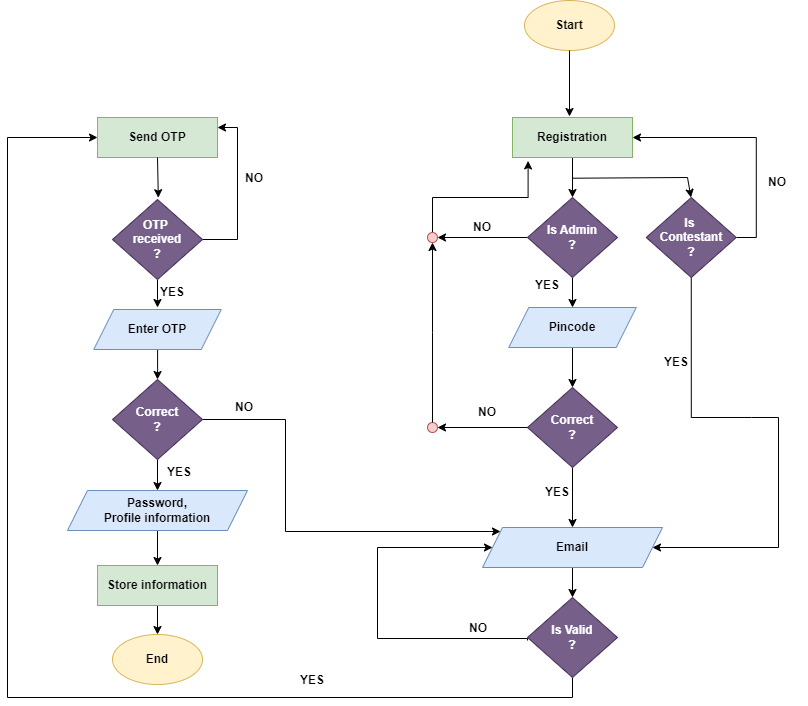

The diagram above was exported from draw.io. Its source (the exported page's mxGraphModel, read from the mxfile embedded in the PNG):
<mxGraphModel dx="1050" dy="565" grid="0" gridSize="10" guides="1" tooltips="1" connect="1" arrows="1" fold="1" page="1" pageScale="1" pageWidth="850" pageHeight="1100" math="0" shadow="0">
  <root>
    <mxCell id="0" />
    <mxCell id="1" parent="0" />
    <mxCell id="G7QfSokvVwDWU3bzImGe-1" value="&lt;b&gt;Start&lt;/b&gt;" style="ellipse;whiteSpace=wrap;html=1;fillColor=#fff2cc;strokeColor=#d6b656;" parent="1" vertex="1">
      <mxGeometry x="557" y="63" width="90" height="50" as="geometry" />
    </mxCell>
    <mxCell id="G7QfSokvVwDWU3bzImGe-4" value="" style="endArrow=classic;html=1;rounded=0;exitX=0.5;exitY=1;exitDx=0;exitDy=0;" parent="1" source="G7QfSokvVwDWU3bzImGe-1" edge="1">
      <mxGeometry width="50" height="50" relative="1" as="geometry">
        <mxPoint x="390" y="130" as="sourcePoint" />
        <mxPoint x="602" y="179" as="targetPoint" />
      </mxGeometry>
    </mxCell>
    <mxCell id="G7QfSokvVwDWU3bzImGe-5" value="&lt;b&gt;Send OTP&lt;/b&gt;" style="rounded=0;whiteSpace=wrap;html=1;fillColor=#d5e8d4;strokeColor=#82b366;" parent="1" vertex="1">
      <mxGeometry x="130" y="180" width="120" height="40" as="geometry" />
    </mxCell>
    <mxCell id="G7QfSokvVwDWU3bzImGe-58" style="edgeStyle=orthogonalEdgeStyle;rounded=0;orthogonalLoop=1;jettySize=auto;html=1;entryX=0.5;entryY=0;entryDx=0;entryDy=0;" parent="1" source="G7QfSokvVwDWU3bzImGe-6" target="G7QfSokvVwDWU3bzImGe-56" edge="1">
      <mxGeometry relative="1" as="geometry" />
    </mxCell>
    <mxCell id="G7QfSokvVwDWU3bzImGe-6" value="&lt;b&gt;Registration&lt;/b&gt;" style="rounded=0;whiteSpace=wrap;html=1;fillColor=#d5e8d4;strokeColor=#82b366;" parent="1" vertex="1">
      <mxGeometry x="545" y="180" width="120" height="40" as="geometry" />
    </mxCell>
    <mxCell id="G7QfSokvVwDWU3bzImGe-11" value="" style="endArrow=classic;html=1;rounded=0;exitX=0.5;exitY=1;exitDx=0;exitDy=0;entryX=0.449;entryY=0.005;entryDx=0;entryDy=0;entryPerimeter=0;" parent="1" source="G7QfSokvVwDWU3bzImGe-5" edge="1">
      <mxGeometry width="50" height="50" relative="1" as="geometry">
        <mxPoint x="260" y="250" as="sourcePoint" />
        <mxPoint x="190.81999999999994" y="260.20000000000005" as="targetPoint" />
      </mxGeometry>
    </mxCell>
    <mxCell id="8mwjDF06snm8M_GWOM34-4" style="edgeStyle=orthogonalEdgeStyle;rounded=0;orthogonalLoop=1;jettySize=auto;html=1;entryX=0.5;entryY=0;entryDx=0;entryDy=0;" edge="1" parent="1" source="G7QfSokvVwDWU3bzImGe-12">
      <mxGeometry relative="1" as="geometry">
        <mxPoint x="190" y="370" as="targetPoint" />
      </mxGeometry>
    </mxCell>
    <mxCell id="8mwjDF06snm8M_GWOM34-14" style="edgeStyle=orthogonalEdgeStyle;rounded=0;orthogonalLoop=1;jettySize=auto;html=1;entryX=1;entryY=0.25;entryDx=0;entryDy=0;" edge="1" parent="1" source="G7QfSokvVwDWU3bzImGe-12" target="G7QfSokvVwDWU3bzImGe-5">
      <mxGeometry relative="1" as="geometry">
        <Array as="points">
          <mxPoint x="270" y="302" />
          <mxPoint x="270" y="190" />
        </Array>
      </mxGeometry>
    </mxCell>
    <mxCell id="G7QfSokvVwDWU3bzImGe-12" value="&lt;b&gt;OTP&amp;nbsp;&lt;/b&gt;&lt;div&gt;&lt;b&gt;received&lt;/b&gt;&lt;div&gt;&lt;b&gt;?&lt;/b&gt;&lt;/div&gt;&lt;/div&gt;" style="rhombus;whiteSpace=wrap;html=1;fillColor=#76608a;strokeColor=#432D57;fontColor=#ffffff;" parent="1" vertex="1">
      <mxGeometry x="145" y="262" width="90" height="80" as="geometry" />
    </mxCell>
    <mxCell id="G7QfSokvVwDWU3bzImGe-119" style="edgeStyle=orthogonalEdgeStyle;rounded=0;orthogonalLoop=1;jettySize=auto;html=1;exitX=0;exitY=0.5;exitDx=0;exitDy=0;entryX=1;entryY=0.5;entryDx=0;entryDy=0;" parent="1" source="G7QfSokvVwDWU3bzImGe-56" target="G7QfSokvVwDWU3bzImGe-117" edge="1">
      <mxGeometry relative="1" as="geometry" />
    </mxCell>
    <mxCell id="G7QfSokvVwDWU3bzImGe-121" style="edgeStyle=orthogonalEdgeStyle;rounded=0;orthogonalLoop=1;jettySize=auto;html=1;exitX=0.5;exitY=1;exitDx=0;exitDy=0;entryX=0.5;entryY=0;entryDx=0;entryDy=0;" parent="1" source="G7QfSokvVwDWU3bzImGe-56" target="G7QfSokvVwDWU3bzImGe-68" edge="1">
      <mxGeometry relative="1" as="geometry" />
    </mxCell>
    <mxCell id="G7QfSokvVwDWU3bzImGe-56" value="&lt;b&gt;Is Admin&lt;/b&gt;&lt;div&gt;&lt;b&gt;?&lt;/b&gt;&lt;/div&gt;" style="rhombus;whiteSpace=wrap;html=1;fillColor=#76608a;strokeColor=#432D57;fontColor=#ffffff;" parent="1" vertex="1">
      <mxGeometry x="560" y="260" width="90" height="80" as="geometry" />
    </mxCell>
    <mxCell id="G7QfSokvVwDWU3bzImGe-101" style="edgeStyle=orthogonalEdgeStyle;rounded=0;orthogonalLoop=1;jettySize=auto;html=1;exitX=0.5;exitY=1;exitDx=0;exitDy=0;entryX=1;entryY=0.5;entryDx=0;entryDy=0;" parent="1" source="G7QfSokvVwDWU3bzImGe-57" target="G7QfSokvVwDWU3bzImGe-77" edge="1">
      <mxGeometry relative="1" as="geometry">
        <mxPoint x="810" y="600" as="targetPoint" />
        <Array as="points">
          <mxPoint x="784" y="480" />
          <mxPoint x="811" y="480" />
          <mxPoint x="811" y="591" />
        </Array>
      </mxGeometry>
    </mxCell>
    <mxCell id="G7QfSokvVwDWU3bzImGe-129" style="edgeStyle=orthogonalEdgeStyle;rounded=0;orthogonalLoop=1;jettySize=auto;html=1;exitX=1;exitY=0.5;exitDx=0;exitDy=0;entryX=1;entryY=0.5;entryDx=0;entryDy=0;" parent="1" source="G7QfSokvVwDWU3bzImGe-57" target="G7QfSokvVwDWU3bzImGe-6" edge="1">
      <mxGeometry relative="1" as="geometry" />
    </mxCell>
    <mxCell id="G7QfSokvVwDWU3bzImGe-57" value="&lt;b&gt;Is&amp;nbsp;&lt;/b&gt;&lt;div&gt;&lt;b&gt;Contestant&lt;/b&gt;&lt;div&gt;&lt;b&gt;?&lt;/b&gt;&lt;/div&gt;&lt;/div&gt;" style="rhombus;whiteSpace=wrap;html=1;fillColor=#76608a;strokeColor=#432D57;fontColor=#ffffff;" parent="1" vertex="1">
      <mxGeometry x="678.75" y="260" width="90" height="80" as="geometry" />
    </mxCell>
    <mxCell id="G7QfSokvVwDWU3bzImGe-73" style="edgeStyle=orthogonalEdgeStyle;rounded=0;orthogonalLoop=1;jettySize=auto;html=1;exitX=0.5;exitY=1;exitDx=0;exitDy=0;entryX=0.5;entryY=0;entryDx=0;entryDy=0;" parent="1" source="G7QfSokvVwDWU3bzImGe-68" target="G7QfSokvVwDWU3bzImGe-72" edge="1">
      <mxGeometry relative="1" as="geometry" />
    </mxCell>
    <mxCell id="G7QfSokvVwDWU3bzImGe-68" value="&lt;b&gt;Pincode&lt;/b&gt;" style="shape=parallelogram;perimeter=parallelogramPerimeter;whiteSpace=wrap;html=1;fixedSize=1;fillColor=#dae8fc;strokeColor=#6c8ebf;" parent="1" vertex="1">
      <mxGeometry x="541.25" y="370" width="127.5" height="40" as="geometry" />
    </mxCell>
    <mxCell id="G7QfSokvVwDWU3bzImGe-78" style="edgeStyle=orthogonalEdgeStyle;rounded=0;orthogonalLoop=1;jettySize=auto;html=1;entryX=0.5;entryY=0;entryDx=0;entryDy=0;" parent="1" source="G7QfSokvVwDWU3bzImGe-72" target="G7QfSokvVwDWU3bzImGe-77" edge="1">
      <mxGeometry relative="1" as="geometry" />
    </mxCell>
    <mxCell id="G7QfSokvVwDWU3bzImGe-72" value="&lt;b&gt;Correct&lt;/b&gt;&lt;div&gt;&lt;b&gt;?&lt;/b&gt;&lt;/div&gt;" style="rhombus;whiteSpace=wrap;html=1;fillColor=#76608a;strokeColor=#432D57;fontColor=#ffffff;" parent="1" vertex="1">
      <mxGeometry x="560" y="450" width="90" height="80" as="geometry" />
    </mxCell>
    <mxCell id="G7QfSokvVwDWU3bzImGe-80" style="edgeStyle=orthogonalEdgeStyle;rounded=0;orthogonalLoop=1;jettySize=auto;html=1;entryX=0.5;entryY=0;entryDx=0;entryDy=0;" parent="1" source="G7QfSokvVwDWU3bzImGe-77" target="G7QfSokvVwDWU3bzImGe-79" edge="1">
      <mxGeometry relative="1" as="geometry" />
    </mxCell>
    <mxCell id="G7QfSokvVwDWU3bzImGe-77" value="&lt;b&gt;Email&lt;/b&gt;" style="shape=parallelogram;perimeter=parallelogramPerimeter;whiteSpace=wrap;html=1;fixedSize=1;fillColor=#dae8fc;strokeColor=#6c8ebf;" parent="1" vertex="1">
      <mxGeometry x="515" y="590" width="180" height="40" as="geometry" />
    </mxCell>
    <mxCell id="G7QfSokvVwDWU3bzImGe-127" style="edgeStyle=orthogonalEdgeStyle;rounded=0;orthogonalLoop=1;jettySize=auto;html=1;exitX=0.5;exitY=1;exitDx=0;exitDy=0;entryX=0;entryY=0.5;entryDx=0;entryDy=0;" parent="1" source="G7QfSokvVwDWU3bzImGe-79" target="G7QfSokvVwDWU3bzImGe-5" edge="1">
      <mxGeometry relative="1" as="geometry">
        <mxPoint x="50" y="190" as="targetPoint" />
        <Array as="points">
          <mxPoint x="605" y="760" />
          <mxPoint x="40" y="760" />
          <mxPoint x="40" y="200" />
        </Array>
      </mxGeometry>
    </mxCell>
    <mxCell id="G7QfSokvVwDWU3bzImGe-79" value="&lt;b&gt;Is Valid&lt;/b&gt;&lt;div&gt;&lt;b&gt;?&lt;/b&gt;&lt;/div&gt;" style="rhombus;whiteSpace=wrap;html=1;fillColor=#76608a;strokeColor=#432D57;fontColor=#ffffff;" parent="1" vertex="1">
      <mxGeometry x="560" y="660" width="90" height="80" as="geometry" />
    </mxCell>
    <mxCell id="G7QfSokvVwDWU3bzImGe-90" style="rounded=0;orthogonalLoop=1;jettySize=auto;html=1;elbow=vertical;edgeStyle=elbowEdgeStyle;entryX=0.13;entryY=1.085;entryDx=0;entryDy=0;entryPerimeter=0;" parent="1" source="G7QfSokvVwDWU3bzImGe-117" target="G7QfSokvVwDWU3bzImGe-6" edge="1">
      <mxGeometry relative="1" as="geometry">
        <mxPoint x="500" y="240" as="targetPoint" />
        <Array as="points">
          <mxPoint x="520" y="260" />
          <mxPoint x="510" y="354" />
        </Array>
      </mxGeometry>
    </mxCell>
    <mxCell id="G7QfSokvVwDWU3bzImGe-84" value="" style="ellipse;whiteSpace=wrap;html=1;aspect=fixed;fillColor=#f8cecc;strokeColor=#b85450;" parent="1" vertex="1">
      <mxGeometry x="460" y="485" width="10" height="10" as="geometry" />
    </mxCell>
    <mxCell id="G7QfSokvVwDWU3bzImGe-96" value="&lt;b&gt;NO&lt;/b&gt;" style="text;html=1;align=center;verticalAlign=middle;whiteSpace=wrap;rounded=0;" parent="1" vertex="1">
      <mxGeometry x="490" y="460" width="60" height="30" as="geometry" />
    </mxCell>
    <mxCell id="G7QfSokvVwDWU3bzImGe-99" value="" style="endArrow=classic;html=1;rounded=0;entryX=0.449;entryY=0.005;entryDx=0;entryDy=0;entryPerimeter=0;" parent="1" edge="1">
      <mxGeometry width="50" height="50" relative="1" as="geometry">
        <mxPoint x="720" y="240" as="sourcePoint" />
        <mxPoint x="723.5" y="260" as="targetPoint" />
      </mxGeometry>
    </mxCell>
    <mxCell id="G7QfSokvVwDWU3bzImGe-102" value="&lt;b&gt;YES&lt;/b&gt;" style="text;html=1;align=center;verticalAlign=middle;whiteSpace=wrap;rounded=0;" parent="1" vertex="1">
      <mxGeometry x="678.75" y="410" width="60" height="30" as="geometry" />
    </mxCell>
    <mxCell id="G7QfSokvVwDWU3bzImGe-103" value="&lt;b&gt;YES&lt;/b&gt;" style="text;html=1;align=center;verticalAlign=middle;whiteSpace=wrap;rounded=0;" parent="1" vertex="1">
      <mxGeometry x="560" y="540" width="60" height="30" as="geometry" />
    </mxCell>
    <mxCell id="G7QfSokvVwDWU3bzImGe-109" value="&lt;b&gt;End&lt;/b&gt;" style="ellipse;whiteSpace=wrap;html=1;fillColor=#fff2cc;strokeColor=#d6b656;" parent="1" vertex="1">
      <mxGeometry x="145" y="697" width="90" height="50" as="geometry" />
    </mxCell>
    <mxCell id="G7QfSokvVwDWU3bzImGe-118" value="" style="rounded=0;orthogonalLoop=1;jettySize=auto;html=1;elbow=vertical;edgeStyle=elbowEdgeStyle;entryX=0.5;entryY=1;entryDx=0;entryDy=0;" parent="1" source="G7QfSokvVwDWU3bzImGe-84" target="G7QfSokvVwDWU3bzImGe-117" edge="1">
      <mxGeometry relative="1" as="geometry">
        <mxPoint x="465" y="320" as="targetPoint" />
        <mxPoint x="465" y="485" as="sourcePoint" />
        <Array as="points" />
      </mxGeometry>
    </mxCell>
    <mxCell id="G7QfSokvVwDWU3bzImGe-117" value="" style="ellipse;whiteSpace=wrap;html=1;aspect=fixed;fillColor=#f8cecc;strokeColor=#b85450;" parent="1" vertex="1">
      <mxGeometry x="460" y="295" width="10" height="10" as="geometry" />
    </mxCell>
    <mxCell id="G7QfSokvVwDWU3bzImGe-120" value="&lt;b&gt;NO&lt;/b&gt;" style="text;html=1;align=center;verticalAlign=middle;whiteSpace=wrap;rounded=0;" parent="1" vertex="1">
      <mxGeometry x="485" y="275" width="60" height="30" as="geometry" />
    </mxCell>
    <mxCell id="G7QfSokvVwDWU3bzImGe-123" value="" style="endArrow=classic;html=1;rounded=0;entryX=1;entryY=0.5;entryDx=0;entryDy=0;exitX=0;exitY=0.5;exitDx=0;exitDy=0;exitPerimeter=0;" parent="1" source="G7QfSokvVwDWU3bzImGe-72" target="G7QfSokvVwDWU3bzImGe-84" edge="1">
      <mxGeometry width="50" height="50" relative="1" as="geometry">
        <mxPoint x="555" y="490" as="sourcePoint" />
        <mxPoint x="485" y="470" as="targetPoint" />
      </mxGeometry>
    </mxCell>
    <mxCell id="G7QfSokvVwDWU3bzImGe-128" value="" style="endArrow=none;html=1;rounded=0;" parent="1" edge="1">
      <mxGeometry width="50" height="50" relative="1" as="geometry">
        <mxPoint x="720" y="240" as="sourcePoint" />
        <mxPoint x="605" y="240.71067811865476" as="targetPoint" />
      </mxGeometry>
    </mxCell>
    <mxCell id="G7QfSokvVwDWU3bzImGe-130" value="&lt;b&gt;NO&lt;/b&gt;" style="text;html=1;align=center;verticalAlign=middle;whiteSpace=wrap;rounded=0;" parent="1" vertex="1">
      <mxGeometry x="780" y="230" width="60" height="30" as="geometry" />
    </mxCell>
    <mxCell id="G7QfSokvVwDWU3bzImGe-131" value="&lt;b&gt;YES&lt;/b&gt;&lt;div&gt;&lt;br&gt;&lt;/div&gt;" style="text;html=1;align=center;verticalAlign=middle;whiteSpace=wrap;rounded=0;" parent="1" vertex="1">
      <mxGeometry x="550" y="340" width="60" height="30" as="geometry" />
    </mxCell>
    <mxCell id="G7QfSokvVwDWU3bzImGe-136" value="&lt;b&gt;YES&lt;/b&gt;&lt;div&gt;&lt;br&gt;&lt;/div&gt;" style="text;html=1;align=center;verticalAlign=middle;whiteSpace=wrap;rounded=0;" parent="1" vertex="1">
      <mxGeometry x="315" y="740" width="60" height="20" as="geometry" />
    </mxCell>
    <mxCell id="G7QfSokvVwDWU3bzImGe-137" value="&lt;b&gt;NO&lt;/b&gt;" style="text;html=1;align=center;verticalAlign=middle;whiteSpace=wrap;rounded=0;" parent="1" vertex="1">
      <mxGeometry x="481.25" y="676" width="60" height="30" as="geometry" />
    </mxCell>
    <mxCell id="8mwjDF06snm8M_GWOM34-7" style="edgeStyle=orthogonalEdgeStyle;rounded=0;orthogonalLoop=1;jettySize=auto;html=1;entryX=0.5;entryY=0;entryDx=0;entryDy=0;" edge="1" parent="1" source="8mwjDF06snm8M_GWOM34-5" target="8mwjDF06snm8M_GWOM34-6">
      <mxGeometry relative="1" as="geometry" />
    </mxCell>
    <mxCell id="8mwjDF06snm8M_GWOM34-5" value="&lt;b&gt;Enter OTP&lt;/b&gt;" style="shape=parallelogram;perimeter=parallelogramPerimeter;whiteSpace=wrap;html=1;fixedSize=1;fillColor=#dae8fc;strokeColor=#6c8ebf;" vertex="1" parent="1">
      <mxGeometry x="126.25" y="372" width="127.5" height="40" as="geometry" />
    </mxCell>
    <mxCell id="8mwjDF06snm8M_GWOM34-10" style="edgeStyle=orthogonalEdgeStyle;rounded=0;orthogonalLoop=1;jettySize=auto;html=1;entryX=0.5;entryY=0;entryDx=0;entryDy=0;" edge="1" parent="1" source="8mwjDF06snm8M_GWOM34-6" target="8mwjDF06snm8M_GWOM34-9">
      <mxGeometry relative="1" as="geometry" />
    </mxCell>
    <mxCell id="8mwjDF06snm8M_GWOM34-26" style="edgeStyle=orthogonalEdgeStyle;rounded=0;orthogonalLoop=1;jettySize=auto;html=1;entryX=0;entryY=0;entryDx=0;entryDy=0;" edge="1" parent="1" source="8mwjDF06snm8M_GWOM34-6" target="G7QfSokvVwDWU3bzImGe-77">
      <mxGeometry relative="1" as="geometry">
        <mxPoint x="432" y="525" as="targetPoint" />
        <Array as="points">
          <mxPoint x="318" y="482" />
          <mxPoint x="318" y="594" />
        </Array>
      </mxGeometry>
    </mxCell>
    <mxCell id="8mwjDF06snm8M_GWOM34-6" value="&lt;b&gt;Correct&lt;/b&gt;&lt;div&gt;&lt;b&gt;?&lt;/b&gt;&lt;/div&gt;" style="rhombus;whiteSpace=wrap;html=1;fillColor=#76608a;strokeColor=#432D57;fontColor=#ffffff;" vertex="1" parent="1">
      <mxGeometry x="145" y="442" width="90" height="80" as="geometry" />
    </mxCell>
    <mxCell id="8mwjDF06snm8M_GWOM34-8" value="&lt;b&gt;YES&lt;/b&gt;&lt;div&gt;&lt;br&gt;&lt;/div&gt;" style="text;html=1;align=center;verticalAlign=middle;whiteSpace=wrap;rounded=0;" vertex="1" parent="1">
      <mxGeometry x="175" y="347" width="60" height="30" as="geometry" />
    </mxCell>
    <mxCell id="8mwjDF06snm8M_GWOM34-12" style="edgeStyle=orthogonalEdgeStyle;rounded=0;orthogonalLoop=1;jettySize=auto;html=1;entryX=0.5;entryY=0;entryDx=0;entryDy=0;" edge="1" parent="1" source="8mwjDF06snm8M_GWOM34-9" target="8mwjDF06snm8M_GWOM34-11">
      <mxGeometry relative="1" as="geometry" />
    </mxCell>
    <mxCell id="8mwjDF06snm8M_GWOM34-9" value="&lt;b&gt;Password,&lt;/b&gt;&lt;div&gt;&lt;b&gt;Profile information&lt;/b&gt;&lt;/div&gt;" style="shape=parallelogram;perimeter=parallelogramPerimeter;whiteSpace=wrap;html=1;fixedSize=1;fillColor=#dae8fc;strokeColor=#6c8ebf;" vertex="1" parent="1">
      <mxGeometry x="100" y="553" width="180" height="40" as="geometry" />
    </mxCell>
    <mxCell id="8mwjDF06snm8M_GWOM34-13" style="edgeStyle=orthogonalEdgeStyle;rounded=0;orthogonalLoop=1;jettySize=auto;html=1;entryX=0.5;entryY=0;entryDx=0;entryDy=0;" edge="1" parent="1" source="8mwjDF06snm8M_GWOM34-11" target="G7QfSokvVwDWU3bzImGe-109">
      <mxGeometry relative="1" as="geometry" />
    </mxCell>
    <mxCell id="8mwjDF06snm8M_GWOM34-11" value="&lt;b&gt;Store information&lt;/b&gt;" style="rounded=0;whiteSpace=wrap;html=1;fillColor=#d5e8d4;strokeColor=#82b366;" vertex="1" parent="1">
      <mxGeometry x="130" y="628" width="120" height="40" as="geometry" />
    </mxCell>
    <mxCell id="8mwjDF06snm8M_GWOM34-15" value="&lt;b&gt;NO&lt;/b&gt;" style="text;html=1;align=center;verticalAlign=middle;whiteSpace=wrap;rounded=0;" vertex="1" parent="1">
      <mxGeometry x="257" y="226" width="60" height="30" as="geometry" />
    </mxCell>
    <mxCell id="8mwjDF06snm8M_GWOM34-16" value="&lt;b&gt;YES&lt;/b&gt;&lt;div&gt;&lt;br&gt;&lt;/div&gt;" style="text;html=1;align=center;verticalAlign=middle;whiteSpace=wrap;rounded=0;" vertex="1" parent="1">
      <mxGeometry x="182" y="527" width="60" height="30" as="geometry" />
    </mxCell>
    <mxCell id="8mwjDF06snm8M_GWOM34-18" style="edgeStyle=orthogonalEdgeStyle;rounded=0;orthogonalLoop=1;jettySize=auto;html=1;" edge="1" parent="1" target="G7QfSokvVwDWU3bzImGe-77">
      <mxGeometry relative="1" as="geometry">
        <mxPoint x="338" y="703" as="targetPoint" />
        <Array as="points">
          <mxPoint x="560" y="701" />
          <mxPoint x="410" y="701" />
          <mxPoint x="410" y="610" />
        </Array>
        <mxPoint x="560" y="703" as="sourcePoint" />
      </mxGeometry>
    </mxCell>
    <mxCell id="8mwjDF06snm8M_GWOM34-24" value="&lt;b&gt;NO&lt;/b&gt;" style="text;html=1;align=center;verticalAlign=middle;whiteSpace=wrap;rounded=0;" vertex="1" parent="1">
      <mxGeometry x="247" y="455" width="60" height="30" as="geometry" />
    </mxCell>
  </root>
</mxGraphModel>